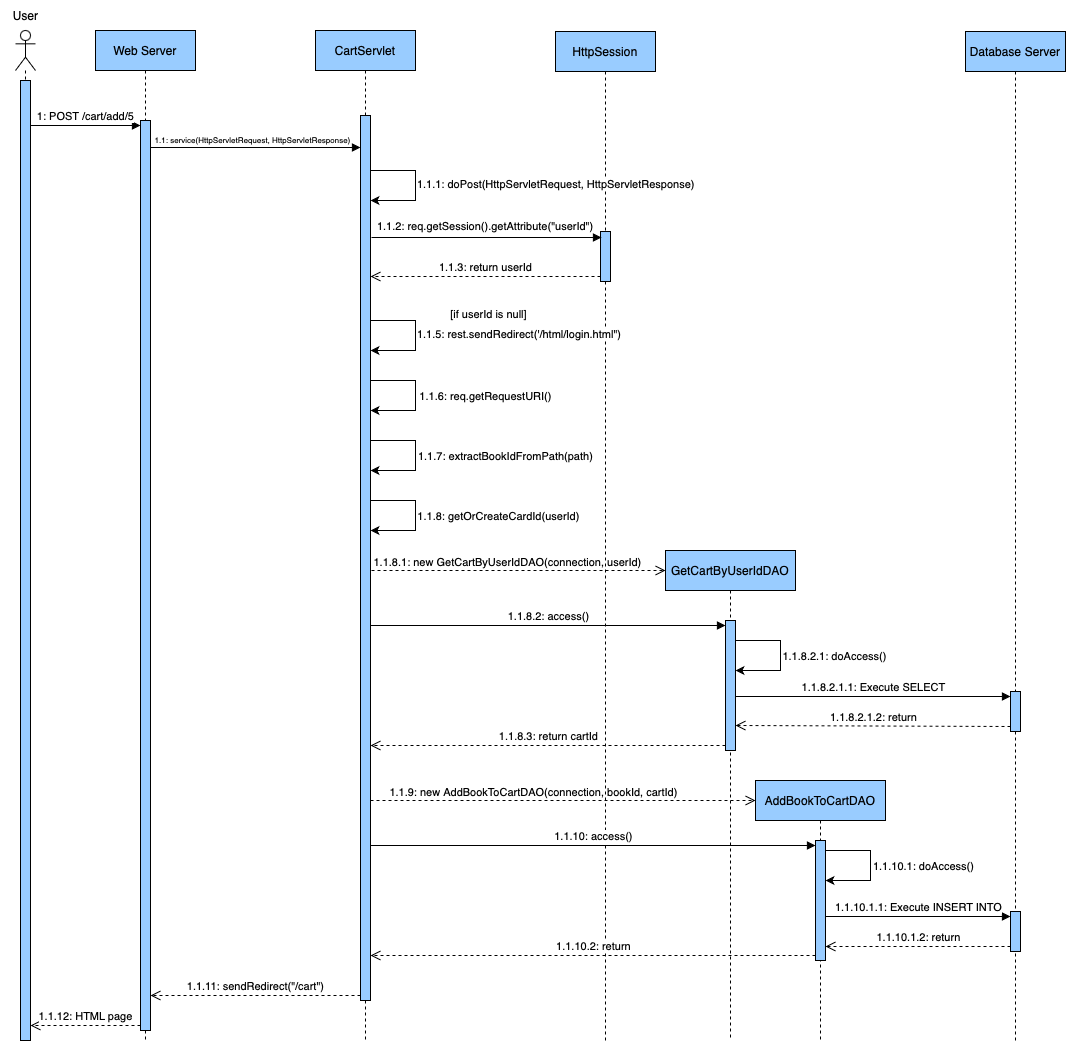

The diagram above was exported from draw.io. Its source (the exported page's mxGraphModel, read from the mxfile embedded in the PNG):
<mxGraphModel dx="1484" dy="740" grid="1" gridSize="10" guides="1" tooltips="1" connect="1" arrows="1" fold="1" page="1" pageScale="1" pageWidth="827" pageHeight="1169" math="0" shadow="0">
  <root>
    <mxCell id="rO-3_ibJzLz8ZpGlz8L0-0" />
    <mxCell id="rO-3_ibJzLz8ZpGlz8L0-1" parent="rO-3_ibJzLz8ZpGlz8L0-0" />
    <mxCell id="rO-3_ibJzLz8ZpGlz8L0-2" value="" style="shape=umlLifeline;perimeter=lifelinePerimeter;whiteSpace=wrap;html=1;container=1;dropTarget=0;collapsible=0;recursiveResize=0;outlineConnect=0;portConstraint=eastwest;newEdgeStyle={&quot;curved&quot;:0,&quot;rounded&quot;:0};participant=umlActor;" parent="rO-3_ibJzLz8ZpGlz8L0-1" vertex="1">
      <mxGeometry x="30" y="30" width="20" height="1010" as="geometry" />
    </mxCell>
    <mxCell id="rO-3_ibJzLz8ZpGlz8L0-3" value="" style="html=1;points=[[0,0,0,0,5],[0,1,0,0,-5],[1,0,0,0,5],[1,1,0,0,-5]];perimeter=orthogonalPerimeter;outlineConnect=0;targetShapes=umlLifeline;portConstraint=eastwest;newEdgeStyle={&quot;curved&quot;:0,&quot;rounded&quot;:0};fillColor=#99CCFF;" parent="rO-3_ibJzLz8ZpGlz8L0-2" vertex="1">
      <mxGeometry x="5" y="50" width="10" height="960" as="geometry" />
    </mxCell>
    <mxCell id="rO-3_ibJzLz8ZpGlz8L0-4" value="User" style="text;html=1;align=center;verticalAlign=middle;resizable=0;points=[];autosize=1;strokeColor=none;fillColor=none;" parent="rO-3_ibJzLz8ZpGlz8L0-1" vertex="1">
      <mxGeometry x="15" width="50" height="30" as="geometry" />
    </mxCell>
    <mxCell id="rO-3_ibJzLz8ZpGlz8L0-5" value="Web Server" style="shape=umlLifeline;perimeter=lifelinePerimeter;whiteSpace=wrap;html=1;container=1;dropTarget=0;collapsible=0;recursiveResize=0;outlineConnect=0;portConstraint=eastwest;newEdgeStyle={&quot;curved&quot;:0,&quot;rounded&quot;:0};fillColor=#99CCFF;" parent="rO-3_ibJzLz8ZpGlz8L0-1" vertex="1">
      <mxGeometry x="110" y="30" width="100" height="1010" as="geometry" />
    </mxCell>
    <mxCell id="rO-3_ibJzLz8ZpGlz8L0-6" value="" style="html=1;points=[[0,0,0,0,5],[0,1,0,0,-5],[1,0,0,0,5],[1,1,0,0,-5]];perimeter=orthogonalPerimeter;outlineConnect=0;targetShapes=umlLifeline;portConstraint=eastwest;newEdgeStyle={&quot;curved&quot;:0,&quot;rounded&quot;:0};fillColor=#99CCFF;" parent="rO-3_ibJzLz8ZpGlz8L0-5" vertex="1">
      <mxGeometry x="45" y="90" width="10" height="910" as="geometry" />
    </mxCell>
    <mxCell id="rO-3_ibJzLz8ZpGlz8L0-7" value="CartServlet" style="shape=umlLifeline;perimeter=lifelinePerimeter;whiteSpace=wrap;html=1;container=1;dropTarget=0;collapsible=0;recursiveResize=0;outlineConnect=0;portConstraint=eastwest;newEdgeStyle={&quot;curved&quot;:0,&quot;rounded&quot;:0};fillColor=#99CCFF;" parent="rO-3_ibJzLz8ZpGlz8L0-1" vertex="1">
      <mxGeometry x="330" y="30" width="100" height="1010" as="geometry" />
    </mxCell>
    <mxCell id="rO-3_ibJzLz8ZpGlz8L0-8" value="" style="html=1;points=[[0,0,0,0,5],[0,1,0,0,-5],[1,0,0,0,5],[1,1,0,0,-5]];perimeter=orthogonalPerimeter;outlineConnect=0;targetShapes=umlLifeline;portConstraint=eastwest;newEdgeStyle={&quot;curved&quot;:0,&quot;rounded&quot;:0};fillColor=#99CCFF;" parent="rO-3_ibJzLz8ZpGlz8L0-7" vertex="1">
      <mxGeometry x="45" y="85" width="10" height="885" as="geometry" />
    </mxCell>
    <mxCell id="rO-3_ibJzLz8ZpGlz8L0-9" value="GetCartByUserIdDAO" style="shape=umlLifeline;perimeter=lifelinePerimeter;whiteSpace=wrap;html=1;container=1;dropTarget=0;collapsible=0;recursiveResize=0;outlineConnect=0;portConstraint=eastwest;newEdgeStyle={&quot;curved&quot;:0,&quot;rounded&quot;:0};fillColor=#99CCFF;" parent="rO-3_ibJzLz8ZpGlz8L0-1" vertex="1">
      <mxGeometry x="680" y="550" width="130" height="490" as="geometry" />
    </mxCell>
    <mxCell id="QBz5HSBbFd3OXtJFQ8d7-23" value="" style="html=1;points=[[0,0,0,0,5],[0,1,0,0,-5],[1,0,0,0,5],[1,1,0,0,-5]];perimeter=orthogonalPerimeter;outlineConnect=0;targetShapes=umlLifeline;portConstraint=eastwest;newEdgeStyle={&quot;curved&quot;:0,&quot;rounded&quot;:0};fillColor=#99CCFF;" vertex="1" parent="rO-3_ibJzLz8ZpGlz8L0-9">
      <mxGeometry x="60" y="70" width="10" height="130" as="geometry" />
    </mxCell>
    <mxCell id="rO-3_ibJzLz8ZpGlz8L0-11" value="&lt;font style=&quot;font-size: 11px;&quot;&gt;1: POST /cart/add/5&lt;/font&gt;" style="html=1;verticalAlign=bottom;endArrow=block;curved=0;rounded=0;entryX=0;entryY=0;entryDx=0;entryDy=5;" parent="rO-3_ibJzLz8ZpGlz8L0-1" source="rO-3_ibJzLz8ZpGlz8L0-3" target="rO-3_ibJzLz8ZpGlz8L0-6" edge="1">
      <mxGeometry x="0.0058" relative="1" as="geometry">
        <mxPoint x="50" y="125" as="sourcePoint" />
        <mxPoint as="offset" />
      </mxGeometry>
    </mxCell>
    <mxCell id="rO-3_ibJzLz8ZpGlz8L0-15" value="1.1.11: sendRedirect(&quot;/cart&quot;)" style="html=1;verticalAlign=bottom;endArrow=open;dashed=1;endSize=8;curved=0;rounded=0;exitX=0;exitY=1;exitDx=0;exitDy=-5;" parent="rO-3_ibJzLz8ZpGlz8L0-1" source="rO-3_ibJzLz8ZpGlz8L0-8" target="rO-3_ibJzLz8ZpGlz8L0-6" edge="1">
      <mxGeometry relative="1" as="geometry">
        <mxPoint x="170" y="945" as="targetPoint" />
        <mxPoint as="offset" />
      </mxGeometry>
    </mxCell>
    <mxCell id="rO-3_ibJzLz8ZpGlz8L0-17" value="&lt;p style=&quot;text-align: start; white-space: normal;&quot; data-pm-slice=&quot;0 0 []&quot;&gt;&lt;br&gt;&lt;/p&gt;" style="html=1;verticalAlign=bottom;endArrow=block;curved=0;rounded=0;" parent="rO-3_ibJzLz8ZpGlz8L0-1" edge="1">
      <mxGeometry x="0.0019" width="80" relative="1" as="geometry">
        <mxPoint x="165" y="146.99999999999997" as="sourcePoint" />
        <mxPoint x="375" y="146.99999999999997" as="targetPoint" />
        <mxPoint as="offset" />
      </mxGeometry>
    </mxCell>
    <mxCell id="rO-3_ibJzLz8ZpGlz8L0-18" value="&lt;font style=&quot;font-size: 8px;&quot;&gt;1.1: service(HttpServletRequest, HttpServletResponse)&lt;/font&gt;" style="text;html=1;align=center;verticalAlign=middle;resizable=0;points=[];autosize=1;strokeColor=none;fillColor=none;" parent="rO-3_ibJzLz8ZpGlz8L0-1" vertex="1">
      <mxGeometry x="157" y="123" width="220" height="30" as="geometry" />
    </mxCell>
    <mxCell id="rO-3_ibJzLz8ZpGlz8L0-19" value="" style="edgeStyle=none;orthogonalLoop=1;jettySize=auto;html=1;rounded=0;" parent="rO-3_ibJzLz8ZpGlz8L0-1" edge="1">
      <mxGeometry width="100" relative="1" as="geometry">
        <mxPoint x="385" y="170" as="sourcePoint" />
        <mxPoint x="385" y="200" as="targetPoint" />
        <Array as="points">
          <mxPoint x="430" y="170" />
          <mxPoint x="430" y="200" />
        </Array>
      </mxGeometry>
    </mxCell>
    <mxCell id="rO-3_ibJzLz8ZpGlz8L0-21" value="" style="edgeStyle=none;orthogonalLoop=1;jettySize=auto;html=1;rounded=0;" parent="rO-3_ibJzLz8ZpGlz8L0-1" edge="1">
      <mxGeometry width="100" relative="1" as="geometry">
        <mxPoint x="385" y="380" as="sourcePoint" />
        <mxPoint x="385" y="410" as="targetPoint" />
        <Array as="points">
          <mxPoint x="430" y="380" />
          <mxPoint x="430" y="410" />
        </Array>
      </mxGeometry>
    </mxCell>
    <mxCell id="rO-3_ibJzLz8ZpGlz8L0-23" value="&lt;font style=&quot;font-size: 11px;&quot;&gt;1.1.6: req.getRequestURI()&lt;/font&gt;" style="text;html=1;align=center;verticalAlign=middle;resizable=0;points=[];autosize=1;strokeColor=none;fillColor=none;" parent="rO-3_ibJzLz8ZpGlz8L0-1" vertex="1">
      <mxGeometry x="420" y="380" width="160" height="30" as="geometry" />
    </mxCell>
    <mxCell id="rO-3_ibJzLz8ZpGlz8L0-24" value="" style="html=1;verticalAlign=bottom;endArrow=open;dashed=1;endSize=8;curved=0;rounded=0;" parent="rO-3_ibJzLz8ZpGlz8L0-1" edge="1">
      <mxGeometry relative="1" as="geometry">
        <mxPoint x="386" y="570" as="sourcePoint" />
        <mxPoint x="680" y="570" as="targetPoint" />
      </mxGeometry>
    </mxCell>
    <mxCell id="rO-3_ibJzLz8ZpGlz8L0-28" value="Database Server" style="shape=umlLifeline;perimeter=lifelinePerimeter;whiteSpace=wrap;html=1;container=1;dropTarget=0;collapsible=0;recursiveResize=0;outlineConnect=0;portConstraint=eastwest;newEdgeStyle={&quot;curved&quot;:0,&quot;rounded&quot;:0};fillColor=#99CCFF;" parent="rO-3_ibJzLz8ZpGlz8L0-1" vertex="1">
      <mxGeometry x="980" y="31" width="100" height="1009" as="geometry" />
    </mxCell>
    <mxCell id="QBz5HSBbFd3OXtJFQ8d7-28" value="" style="html=1;points=[[0,0,0,0,5],[0,1,0,0,-5],[1,0,0,0,5],[1,1,0,0,-5]];perimeter=orthogonalPerimeter;outlineConnect=0;targetShapes=umlLifeline;portConstraint=eastwest;newEdgeStyle={&quot;curved&quot;:0,&quot;rounded&quot;:0};fillColor=#99CCFF;" vertex="1" parent="rO-3_ibJzLz8ZpGlz8L0-28">
      <mxGeometry x="45" y="660" width="10" height="40" as="geometry" />
    </mxCell>
    <mxCell id="QBz5HSBbFd3OXtJFQ8d7-40" value="" style="html=1;points=[[0,0,0,0,5],[0,1,0,0,-5],[1,0,0,0,5],[1,1,0,0,-5]];perimeter=orthogonalPerimeter;outlineConnect=0;targetShapes=umlLifeline;portConstraint=eastwest;newEdgeStyle={&quot;curved&quot;:0,&quot;rounded&quot;:0};fillColor=#99CCFF;" vertex="1" parent="rO-3_ibJzLz8ZpGlz8L0-28">
      <mxGeometry x="45" y="880" width="10" height="40" as="geometry" />
    </mxCell>
    <mxCell id="rO-3_ibJzLz8ZpGlz8L0-37" value="1.1.12: HTML page" style="html=1;verticalAlign=bottom;endArrow=open;dashed=1;endSize=8;curved=0;rounded=0;exitX=0;exitY=1;exitDx=0;exitDy=-5;" parent="rO-3_ibJzLz8ZpGlz8L0-1" source="rO-3_ibJzLz8ZpGlz8L0-6" target="rO-3_ibJzLz8ZpGlz8L0-3" edge="1">
      <mxGeometry relative="1" as="geometry">
        <mxPoint x="80" y="545" as="targetPoint" />
      </mxGeometry>
    </mxCell>
    <mxCell id="QBz5HSBbFd3OXtJFQ8d7-2" value="HttpSession" style="shape=umlLifeline;perimeter=lifelinePerimeter;whiteSpace=wrap;html=1;container=1;dropTarget=0;collapsible=0;recursiveResize=0;outlineConnect=0;portConstraint=eastwest;newEdgeStyle={&quot;curved&quot;:0,&quot;rounded&quot;:0};fillColor=#99CCFF;" vertex="1" parent="rO-3_ibJzLz8ZpGlz8L0-1">
      <mxGeometry x="570" y="31" width="100" height="1009" as="geometry" />
    </mxCell>
    <mxCell id="QBz5HSBbFd3OXtJFQ8d7-5" value="" style="html=1;points=[[0,0,0,0,5],[0,1,0,0,-5],[1,0,0,0,5],[1,1,0,0,-5]];perimeter=orthogonalPerimeter;outlineConnect=0;targetShapes=umlLifeline;portConstraint=eastwest;newEdgeStyle={&quot;curved&quot;:0,&quot;rounded&quot;:0};fillColor=#99CCFF;" vertex="1" parent="QBz5HSBbFd3OXtJFQ8d7-2">
      <mxGeometry x="45" y="200" width="10" height="50" as="geometry" />
    </mxCell>
    <mxCell id="QBz5HSBbFd3OXtJFQ8d7-4" value="&lt;p data-pm-slice=&quot;0 0 []&quot; style=&quot;font-style: normal; font-variant-caps: normal; font-weight: 400; letter-spacing: normal; text-align: start; text-indent: 0px; text-transform: none; white-space: normal; word-spacing: 0px; -webkit-text-stroke-width: 0px; text-decoration: none; caret-color: rgb(0, 0, 0); color: rgb(0, 0, 0);&quot;&gt;&lt;font style=&quot;font-size: 11px;&quot;&gt;1.1.2: req.getSession().getAttribute(&quot;userId&quot;)&lt;/font&gt;&lt;/p&gt;" style="text;whiteSpace=wrap;html=1;" vertex="1" parent="rO-3_ibJzLz8ZpGlz8L0-1">
      <mxGeometry x="390" y="200" width="270" height="42" as="geometry" />
    </mxCell>
    <mxCell id="QBz5HSBbFd3OXtJFQ8d7-6" value="" style="html=1;verticalAlign=bottom;endArrow=block;curved=0;rounded=0;entryX=0;entryY=0;entryDx=0;entryDy=5;" edge="1" parent="rO-3_ibJzLz8ZpGlz8L0-1">
      <mxGeometry x="-0.5217" y="6" relative="1" as="geometry">
        <mxPoint x="386" y="237" as="sourcePoint" />
        <mxPoint x="615.9999999999998" y="237" as="targetPoint" />
        <mxPoint as="offset" />
      </mxGeometry>
    </mxCell>
    <mxCell id="QBz5HSBbFd3OXtJFQ8d7-7" value="1.1.3: return userId" style="html=1;verticalAlign=bottom;endArrow=open;dashed=1;endSize=8;curved=0;rounded=0;exitX=0;exitY=1;exitDx=0;exitDy=-5;" edge="1" source="QBz5HSBbFd3OXtJFQ8d7-5" parent="rO-3_ibJzLz8ZpGlz8L0-1" target="rO-3_ibJzLz8ZpGlz8L0-8">
      <mxGeometry relative="1" as="geometry">
        <mxPoint x="440" y="295" as="targetPoint" />
      </mxGeometry>
    </mxCell>
    <mxCell id="QBz5HSBbFd3OXtJFQ8d7-9" value="" style="edgeStyle=none;orthogonalLoop=1;jettySize=auto;html=1;rounded=0;" edge="1" parent="rO-3_ibJzLz8ZpGlz8L0-1">
      <mxGeometry width="100" relative="1" as="geometry">
        <mxPoint x="385" y="320" as="sourcePoint" />
        <mxPoint x="385" y="350" as="targetPoint" />
        <Array as="points">
          <mxPoint x="430" y="320" />
          <mxPoint x="430" y="350" />
        </Array>
      </mxGeometry>
    </mxCell>
    <mxCell id="QBz5HSBbFd3OXtJFQ8d7-12" value="&lt;p style=&quot;text-align: start; white-space: normal;&quot; data-pm-slice=&quot;0 0 []&quot;&gt;&lt;br&gt;&lt;/p&gt;" style="text;html=1;align=center;verticalAlign=middle;resizable=0;points=[];autosize=1;strokeColor=none;fillColor=none;" vertex="1" parent="rO-3_ibJzLz8ZpGlz8L0-1">
      <mxGeometry x="730" y="298" width="20" height="50" as="geometry" />
    </mxCell>
    <mxCell id="QBz5HSBbFd3OXtJFQ8d7-13" value="&lt;font style=&quot;font-size: 11px;&quot;&gt;[if userId is null]&lt;/font&gt;" style="text;html=1;align=center;verticalAlign=middle;resizable=0;points=[];autosize=1;strokeColor=none;fillColor=none;" vertex="1" parent="rO-3_ibJzLz8ZpGlz8L0-1">
      <mxGeometry x="453" y="298" width="100" height="30" as="geometry" />
    </mxCell>
    <mxCell id="QBz5HSBbFd3OXtJFQ8d7-15" value="" style="edgeStyle=none;orthogonalLoop=1;jettySize=auto;html=1;rounded=0;" edge="1" parent="rO-3_ibJzLz8ZpGlz8L0-1">
      <mxGeometry width="100" relative="1" as="geometry">
        <mxPoint x="385" y="440" as="sourcePoint" />
        <mxPoint x="385" y="470" as="targetPoint" />
        <Array as="points">
          <mxPoint x="430" y="440" />
          <mxPoint x="430" y="470" />
        </Array>
      </mxGeometry>
    </mxCell>
    <mxCell id="QBz5HSBbFd3OXtJFQ8d7-17" value="&lt;font style=&quot;font-size: 11px;&quot;&gt;1.1.7: extractBookIdFromPath(path)&lt;/font&gt;" style="text;html=1;align=center;verticalAlign=middle;resizable=0;points=[];autosize=1;strokeColor=none;fillColor=none;" vertex="1" parent="rO-3_ibJzLz8ZpGlz8L0-1">
      <mxGeometry x="420" y="440" width="200" height="30" as="geometry" />
    </mxCell>
    <mxCell id="QBz5HSBbFd3OXtJFQ8d7-19" value="" style="edgeStyle=none;orthogonalLoop=1;jettySize=auto;html=1;rounded=0;" edge="1" parent="rO-3_ibJzLz8ZpGlz8L0-1">
      <mxGeometry width="100" relative="1" as="geometry">
        <mxPoint x="385" y="500" as="sourcePoint" />
        <mxPoint x="385" y="530" as="targetPoint" />
        <Array as="points">
          <mxPoint x="430" y="500" />
          <mxPoint x="430" y="530" />
        </Array>
      </mxGeometry>
    </mxCell>
    <mxCell id="QBz5HSBbFd3OXtJFQ8d7-20" value="&lt;font style=&quot;font-size: 11px;&quot;&gt;1.1.8: getOrCreateCardId(userId)&lt;/font&gt;" style="text;html=1;align=center;verticalAlign=middle;resizable=0;points=[];autosize=1;strokeColor=none;fillColor=none;" vertex="1" parent="rO-3_ibJzLz8ZpGlz8L0-1">
      <mxGeometry x="418" y="500" width="190" height="30" as="geometry" />
    </mxCell>
    <mxCell id="QBz5HSBbFd3OXtJFQ8d7-21" value="&lt;font style=&quot;font-size: 11px;&quot;&gt;1.1.8.1: new GetCartByUserIdDAO(connection, userId)&lt;/font&gt;" style="text;html=1;align=center;verticalAlign=middle;resizable=0;points=[];autosize=1;strokeColor=none;fillColor=none;" vertex="1" parent="rO-3_ibJzLz8ZpGlz8L0-1">
      <mxGeometry x="377" y="546" width="290" height="30" as="geometry" />
    </mxCell>
    <mxCell id="QBz5HSBbFd3OXtJFQ8d7-24" value="1.1.8.2: access()" style="html=1;verticalAlign=bottom;endArrow=block;curved=0;rounded=0;entryX=0;entryY=0;entryDx=0;entryDy=5;" edge="1" target="QBz5HSBbFd3OXtJFQ8d7-23" parent="rO-3_ibJzLz8ZpGlz8L0-1" source="rO-3_ibJzLz8ZpGlz8L0-8">
      <mxGeometry relative="1" as="geometry">
        <mxPoint x="670" y="625" as="sourcePoint" />
      </mxGeometry>
    </mxCell>
    <mxCell id="QBz5HSBbFd3OXtJFQ8d7-25" value="1.1.8.3: return cartId" style="html=1;verticalAlign=bottom;endArrow=open;dashed=1;endSize=8;curved=0;rounded=0;exitX=0;exitY=1;exitDx=0;exitDy=-5;" edge="1" source="QBz5HSBbFd3OXtJFQ8d7-23" parent="rO-3_ibJzLz8ZpGlz8L0-1" target="rO-3_ibJzLz8ZpGlz8L0-8">
      <mxGeometry x="0.0012" relative="1" as="geometry">
        <mxPoint x="670" y="695" as="targetPoint" />
        <mxPoint as="offset" />
      </mxGeometry>
    </mxCell>
    <mxCell id="QBz5HSBbFd3OXtJFQ8d7-26" value="" style="edgeStyle=none;orthogonalLoop=1;jettySize=auto;html=1;rounded=0;" edge="1" parent="rO-3_ibJzLz8ZpGlz8L0-1">
      <mxGeometry width="100" relative="1" as="geometry">
        <mxPoint x="750" y="640" as="sourcePoint" />
        <mxPoint x="750" y="670" as="targetPoint" />
        <Array as="points">
          <mxPoint x="795" y="640" />
          <mxPoint x="795" y="670" />
        </Array>
      </mxGeometry>
    </mxCell>
    <mxCell id="QBz5HSBbFd3OXtJFQ8d7-27" value="&lt;font style=&quot;font-size: 11px;&quot;&gt;1.1.8.2.1: doAccess()&lt;/font&gt;" style="text;html=1;align=center;verticalAlign=middle;resizable=0;points=[];autosize=1;strokeColor=none;fillColor=none;" vertex="1" parent="rO-3_ibJzLz8ZpGlz8L0-1">
      <mxGeometry x="784" y="640" width="130" height="30" as="geometry" />
    </mxCell>
    <mxCell id="QBz5HSBbFd3OXtJFQ8d7-29" value="1.1.8.2.1.1: Execute SELECT" style="html=1;verticalAlign=bottom;endArrow=block;curved=0;rounded=0;entryX=0;entryY=0;entryDx=0;entryDy=5;" edge="1" target="QBz5HSBbFd3OXtJFQ8d7-28" parent="rO-3_ibJzLz8ZpGlz8L0-1" source="QBz5HSBbFd3OXtJFQ8d7-23">
      <mxGeometry relative="1" as="geometry">
        <mxPoint x="930" y="685" as="sourcePoint" />
      </mxGeometry>
    </mxCell>
    <mxCell id="QBz5HSBbFd3OXtJFQ8d7-30" value="1.1.8.2.1.2: return" style="html=1;verticalAlign=bottom;endArrow=open;dashed=1;endSize=8;curved=0;rounded=0;exitX=0;exitY=1;exitDx=0;exitDy=-5;" edge="1" source="QBz5HSBbFd3OXtJFQ8d7-28" parent="rO-3_ibJzLz8ZpGlz8L0-1">
      <mxGeometry relative="1" as="geometry">
        <mxPoint x="750" y="725" as="targetPoint" />
      </mxGeometry>
    </mxCell>
    <mxCell id="QBz5HSBbFd3OXtJFQ8d7-31" value="AddBookToCartDAO" style="shape=umlLifeline;perimeter=lifelinePerimeter;whiteSpace=wrap;html=1;container=1;dropTarget=0;collapsible=0;recursiveResize=0;outlineConnect=0;portConstraint=eastwest;newEdgeStyle={&quot;curved&quot;:0,&quot;rounded&quot;:0};fillColor=#99CCFF;" vertex="1" parent="rO-3_ibJzLz8ZpGlz8L0-1">
      <mxGeometry x="770" y="780" width="130" height="260" as="geometry" />
    </mxCell>
    <mxCell id="QBz5HSBbFd3OXtJFQ8d7-35" value="" style="html=1;points=[[0,0,0,0,5],[0,1,0,0,-5],[1,0,0,0,5],[1,1,0,0,-5]];perimeter=orthogonalPerimeter;outlineConnect=0;targetShapes=umlLifeline;portConstraint=eastwest;newEdgeStyle={&quot;curved&quot;:0,&quot;rounded&quot;:0};fillColor=#99CCFF;" vertex="1" parent="QBz5HSBbFd3OXtJFQ8d7-31">
      <mxGeometry x="60" y="60" width="10" height="120" as="geometry" />
    </mxCell>
    <mxCell id="QBz5HSBbFd3OXtJFQ8d7-33" value="" style="html=1;verticalAlign=bottom;endArrow=open;dashed=1;endSize=8;curved=0;rounded=0;" edge="1" parent="rO-3_ibJzLz8ZpGlz8L0-1" source="rO-3_ibJzLz8ZpGlz8L0-8">
      <mxGeometry relative="1" as="geometry">
        <mxPoint x="390" y="800" as="sourcePoint" />
        <mxPoint x="770" y="800" as="targetPoint" />
      </mxGeometry>
    </mxCell>
    <mxCell id="QBz5HSBbFd3OXtJFQ8d7-34" value="&lt;font style=&quot;font-size: 11px;&quot;&gt;1.1.9: new AddBookToCartDAO(connection, bookId, cartId)&lt;/font&gt;" style="text;html=1;align=center;verticalAlign=middle;resizable=0;points=[];autosize=1;strokeColor=none;fillColor=none;" vertex="1" parent="rO-3_ibJzLz8ZpGlz8L0-1">
      <mxGeometry x="393" y="776" width="310" height="30" as="geometry" />
    </mxCell>
    <mxCell id="QBz5HSBbFd3OXtJFQ8d7-36" value="1.1.10: access()" style="html=1;verticalAlign=bottom;endArrow=block;curved=0;rounded=0;entryX=0;entryY=0;entryDx=0;entryDy=5;" edge="1" target="QBz5HSBbFd3OXtJFQ8d7-35" parent="rO-3_ibJzLz8ZpGlz8L0-1" source="rO-3_ibJzLz8ZpGlz8L0-8">
      <mxGeometry x="0.0012" relative="1" as="geometry">
        <mxPoint x="760" y="845" as="sourcePoint" />
        <mxPoint as="offset" />
      </mxGeometry>
    </mxCell>
    <mxCell id="QBz5HSBbFd3OXtJFQ8d7-38" value="" style="edgeStyle=none;orthogonalLoop=1;jettySize=auto;html=1;rounded=0;" edge="1" parent="rO-3_ibJzLz8ZpGlz8L0-1">
      <mxGeometry width="100" relative="1" as="geometry">
        <mxPoint x="840" y="850" as="sourcePoint" />
        <mxPoint x="840" y="880" as="targetPoint" />
        <Array as="points">
          <mxPoint x="885" y="850" />
          <mxPoint x="885" y="880" />
        </Array>
      </mxGeometry>
    </mxCell>
    <mxCell id="QBz5HSBbFd3OXtJFQ8d7-39" value="&lt;font style=&quot;font-size: 11px;&quot;&gt;1.1.10.1: doAccess()&lt;/font&gt;" style="text;html=1;align=center;verticalAlign=middle;resizable=0;points=[];autosize=1;strokeColor=none;fillColor=none;" vertex="1" parent="rO-3_ibJzLz8ZpGlz8L0-1">
      <mxGeometry x="878" y="850" width="120" height="30" as="geometry" />
    </mxCell>
    <mxCell id="QBz5HSBbFd3OXtJFQ8d7-41" value="1.1.10.1.1: Execute INSERT INTO" style="html=1;verticalAlign=bottom;endArrow=block;curved=0;rounded=0;entryX=0;entryY=0;entryDx=0;entryDy=5;" edge="1" target="QBz5HSBbFd3OXtJFQ8d7-40" parent="rO-3_ibJzLz8ZpGlz8L0-1" source="QBz5HSBbFd3OXtJFQ8d7-35">
      <mxGeometry x="0.0031" relative="1" as="geometry">
        <mxPoint x="935" y="915" as="sourcePoint" />
        <mxPoint as="offset" />
      </mxGeometry>
    </mxCell>
    <mxCell id="QBz5HSBbFd3OXtJFQ8d7-42" value="1.1.10.1.2: return" style="html=1;verticalAlign=bottom;endArrow=open;dashed=1;endSize=8;curved=0;rounded=0;exitX=0;exitY=1;exitDx=0;exitDy=-5;" edge="1" source="QBz5HSBbFd3OXtJFQ8d7-40" parent="rO-3_ibJzLz8ZpGlz8L0-1" target="QBz5HSBbFd3OXtJFQ8d7-35">
      <mxGeometry relative="1" as="geometry">
        <mxPoint x="935" y="985" as="targetPoint" />
      </mxGeometry>
    </mxCell>
    <mxCell id="QBz5HSBbFd3OXtJFQ8d7-37" value="1.1.10.2: return" style="html=1;verticalAlign=bottom;endArrow=open;dashed=1;endSize=8;curved=0;rounded=0;exitX=0;exitY=1;exitDx=0;exitDy=-5;" edge="1" source="QBz5HSBbFd3OXtJFQ8d7-35" parent="rO-3_ibJzLz8ZpGlz8L0-1" target="rO-3_ibJzLz8ZpGlz8L0-8">
      <mxGeometry relative="1" as="geometry">
        <mxPoint x="530" y="955" as="targetPoint" />
      </mxGeometry>
    </mxCell>
    <mxCell id="QBz5HSBbFd3OXtJFQ8d7-45" value="&lt;span style=&quot;caret-color: rgb(0, 0, 0); color: rgb(0, 0, 0); font-family: Helvetica; font-size: 11px; font-style: normal; font-variant-caps: normal; font-weight: 400; letter-spacing: normal; text-align: center; text-indent: 0px; text-transform: none; white-space: nowrap; word-spacing: 0px; -webkit-text-stroke-width: 0px; background-color: rgb(255, 255, 255); text-decoration: none; float: none; display: inline !important;&quot;&gt;1.1.1: doPost(HttpServletRequest, HttpServletResponse)&lt;/span&gt;" style="text;whiteSpace=wrap;html=1;" vertex="1" parent="rO-3_ibJzLz8ZpGlz8L0-1">
      <mxGeometry x="430" y="170" width="290" height="40" as="geometry" />
    </mxCell>
    <mxCell id="QBz5HSBbFd3OXtJFQ8d7-46" value="&lt;span style=&quot;caret-color: rgb(0, 0, 0); color: rgb(0, 0, 0); font-family: Helvetica; font-size: 11px; font-style: normal; font-variant-caps: normal; font-weight: 400; letter-spacing: normal; text-align: center; text-indent: 0px; text-transform: none; white-space: nowrap; word-spacing: 0px; -webkit-text-stroke-width: 0px; background-color: rgb(255, 255, 255); text-decoration: none; float: none; display: inline !important;&quot;&gt;1.1.5: rest.sendRedirect('/html/login.html&quot;)&lt;/span&gt;" style="text;whiteSpace=wrap;html=1;" vertex="1" parent="rO-3_ibJzLz8ZpGlz8L0-1">
      <mxGeometry x="430" y="320" width="210" height="40" as="geometry" />
    </mxCell>
  </root>
</mxGraphModel>